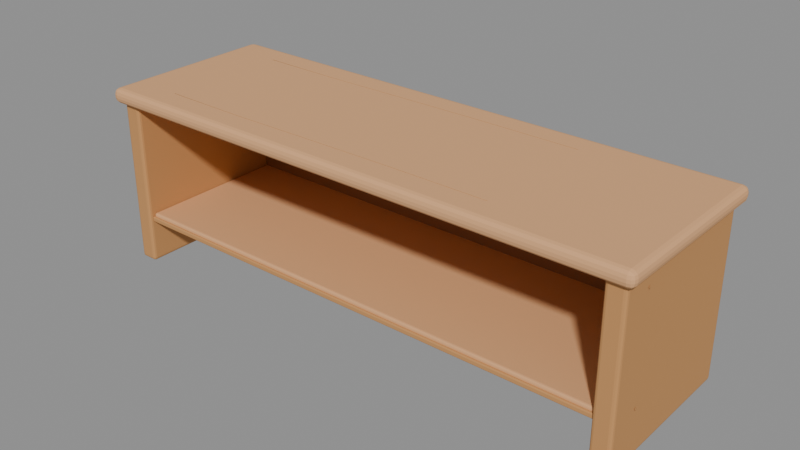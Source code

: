 # Source: workbench.blend  (saved by Blender 5.1.30; exported with 4.5.12 LTS)
import bpy
from mathutils import Matrix  # noqa: F401  (used for matrix-valued properties, if any)

bpy.ops.wm.read_factory_settings(use_empty=True)
scene = bpy.context.scene
scene.name = 'Scene'

# ---- materials (node trees are filled in below, after node groups)
mat_wood = bpy.data.materials.new('wood')
mat_wood.diffuse_color = (0.7231, 0.3916, 0.1878, 1.0)
mat_edge = bpy.data.materials.new('edge')
mat_edge.diffuse_color = (0.5711, 0.2831, 0.107, 1.0)
mat_wood_line = bpy.data.materials.new('wood_line')
mat_wood_line.diffuse_color = (0.5149, 0.2582, 0.09759, 1.0)
mat_rear = bpy.data.materials.new('rear')
mat_rear.diffuse_color = (0.3005, 0.1248, 0.04971, 1.0)

# ---- material node trees
mat_wood.use_nodes = True; mat_wood.node_tree.nodes.clear()
_N = mat_wood.node_tree.nodes; _L = mat_wood.node_tree.links
n0 = _N.new('ShaderNodeBsdfPrincipled'); n0.name = 'Principled BSDF'; n0.location = (-200, 100)
n0.inputs[0].default_value = (0.7231, 0.3916, 0.1878, 1.0)
n0.inputs[2].default_value = 0.78
n0.inputs[13].default_value = 0.25
n1 = _N.new('ShaderNodeOutputMaterial'); n1.name = 'Material Output'; n1.location = (200, 100)
_L.new(n0.outputs[0], n1.inputs[0])
n1.is_active_output = True
mat_edge.use_nodes = True; mat_edge.node_tree.nodes.clear()
_N = mat_edge.node_tree.nodes; _L = mat_edge.node_tree.links
n0 = _N.new('ShaderNodeBsdfPrincipled'); n0.name = 'Principled BSDF'; n0.location = (-200, 100)
n0.inputs[0].default_value = (0.5711, 0.2831, 0.107, 1.0)
n0.inputs[2].default_value = 0.78
n0.inputs[13].default_value = 0.25
n1 = _N.new('ShaderNodeOutputMaterial'); n1.name = 'Material Output'; n1.location = (200, 100)
_L.new(n0.outputs[0], n1.inputs[0])
n1.is_active_output = True
mat_wood_line.use_nodes = True; mat_wood_line.node_tree.nodes.clear()
_N = mat_wood_line.node_tree.nodes; _L = mat_wood_line.node_tree.links
n0 = _N.new('ShaderNodeBsdfPrincipled'); n0.name = 'Principled BSDF'; n0.location = (-200, 100)
n0.inputs[0].default_value = (0.5149, 0.2582, 0.09759, 1.0)
n0.inputs[2].default_value = 0.78
n0.inputs[13].default_value = 0.25
n1 = _N.new('ShaderNodeOutputMaterial'); n1.name = 'Material Output'; n1.location = (200, 100)
_L.new(n0.outputs[0], n1.inputs[0])
n1.is_active_output = True
mat_rear.use_nodes = True; mat_rear.node_tree.nodes.clear()
_N = mat_rear.node_tree.nodes; _L = mat_rear.node_tree.links
n0 = _N.new('ShaderNodeBsdfPrincipled'); n0.name = 'Principled BSDF'; n0.location = (-200, 100)
n0.inputs[0].default_value = (0.3005, 0.1248, 0.04971, 1.0)
n0.inputs[2].default_value = 0.78
n0.inputs[13].default_value = 0.25
n1 = _N.new('ShaderNodeOutputMaterial'); n1.name = 'Material Output'; n1.location = (200, 100)
_L.new(n0.outputs[0], n1.inputs[0])
n1.is_active_output = True

# ---- meshes
me_rounded_thick_worktop = bpy.data.meshes.new('Rounded_thick_worktop')
me_rounded_thick_worktop.from_pydata([(-1.49, -0.49, -0.04), (-1.49, -0.49, 0.04), (-1.49, 0.49, -0.04), (-1.49, 0.49, 0.04), (1.49, -0.49, -0.04), (1.49, -0.49, 0.04), (1.49, 0.49, -0.04), (1.49, 0.49, 0.04)], [], [(0, 1, 3, 2), (2, 3, 7, 6), (6, 7, 5, 4), (4, 5, 1, 0), (2, 6, 4, 0), (7, 3, 1, 5)])
me_rounded_thick_worktop.materials.append(mat_wood)
me_rounded_thick_worktop.update()
me_side_support = bpy.data.meshes.new('Side_support')
me_side_support.from_pydata([(-0.05, -0.45, -0.445), (-0.05, -0.45, 0.445), (-0.05, 0.45, -0.445), (-0.05, 0.45, 0.445), (0.05, -0.45, -0.445), (0.05, -0.45, 0.445), (0.05, 0.45, -0.445), (0.05, 0.45, 0.445)], [], [(0, 1, 3, 2), (2, 3, 7, 6), (6, 7, 5, 4), (4, 5, 1, 0), (2, 6, 4, 0), (7, 3, 1, 5)])
me_side_support.materials.append(mat_edge)
me_side_support.update()
me_wood_dowel = bpy.data.meshes.new('Wood_dowel')
me_wood_dowel.from_pydata([(0.0, 0.0, 0.007), (0.0, 0.0, -0.007), (0.0004114, 0.002832, 0.006062), (0.0007127, 0.004904, 0.0035), (0.0008229, 0.005663, 0.0), (0.0007127, 0.004904, -0.0035), (0.0004114, 0.002832, -0.006062), (0.0006657, 0.001082, 0.006062), (0.001153, 0.001873, 0.0035), (0.001331, 0.002163, 0.0), (0.001153, 0.001873, -0.0035), (0.0006657, 0.001082, -0.006062), (0.0006657, -0.001082, 0.006062), (0.001153, -0.001873, 0.0035), (0.001331, -0.002163, 0.0), (0.001153, -0.001873, -0.0035), (0.0006657, -0.001082, -0.006062), (0.0004114, -0.002832, 0.006062), (0.0007127, -0.004904, 0.0035), (0.0008229, -0.005663, 0.0), (0.0007127, -0.004904, -0.0035), (0.0004114, -0.002832, -0.006062), (6.985e-11, -0.0035, 0.006062), (9.313e-11, -0.006062, 0.0035), (1.397e-10, -0.007, 0.0), (9.313e-11, -0.006062, -0.0035), (6.985e-11, -0.0035, -0.006062), (-0.0004114, -0.002832, 0.006062), (-0.0007127, -0.004904, 0.0035), (-0.0008229, -0.005663, 0.0), (-0.0007127, -0.004904, -0.0035), (-0.0004114, -0.002832, -0.006062), (-0.0006657, -0.001082, 0.006062), (-0.001153, -0.001873, 0.0035), (-0.001331, -0.002163, 0.0), (-0.001153, -0.001873, -0.0035), (-0.0006657, -0.001082, -0.006062), (-0.0006657, 0.001082, 0.006062), (-0.001153, 0.001873, 0.0035), (-0.001331, 0.002163, 0.0), (-0.001153, 0.001873, -0.0035), (-0.0006657, 0.001082, -0.006062), (-0.0004114, 0.002832, 0.006062), (-0.0007127, 0.004904, 0.0035), (-0.0008229, 0.005663, 0.0), (-0.0007127, 0.004904, -0.0035), (-0.0004114, 0.002832, -0.006062), (-6.985e-11, 0.0035, 0.006062), (-1.397e-10, 0.006062, 0.0035), (-1.397e-10, 0.007, 0.0), (-1.397e-10, 0.006062, -0.0035), (-6.985e-11, 0.0035, -0.006062)], [], [(1, 51, 6), (50, 49, 4, 5), (48, 47, 2, 3), (51, 50, 5, 6), (49, 48, 3, 4), (47, 0, 2), (3, 2, 7, 8), (6, 5, 10, 11), (4, 3, 8, 9), (2, 0, 7), (1, 6, 11), (5, 4, 9, 10), (11, 10, 15, 16), (9, 8, 13, 14), (7, 0, 12), (1, 11, 16), (10, 9, 14, 15), (8, 7, 12, 13), (16, 15, 20, 21), (14, 13, 18, 19), (12, 0, 17), (1, 16, 21), (15, 14, 19, 20), (13, 12, 17, 18), (21, 20, 25, 26), (19, 18, 23, 24), (17, 0, 22), (1, 21, 26), (20, 19, 24, 25), (18, 17, 22, 23), (26, 25, 30, 31), (24, 23, 28, 29), (22, 0, 27), (1, 26, 31), (25, 24, 29, 30), (23, 22, 27, 28), (29, 28, 33, 34), (27, 0, 32), (1, 31, 36), (30, 29, 34, 35), (28, 27, 32, 33), (31, 30, 35, 36), (32, 0, 37), (1, 36, 41), (35, 34, 39, 40), (33, 32, 37, 38), (36, 35, 40, 41), (34, 33, 38, 39), (1, 41, 46), (40, 39, 44, 45), (38, 37, 42, 43), (41, 40, 45, 46), (39, 38, 43, 44), (37, 0, 42), (1, 46, 51), (45, 44, 49, 50), (43, 42, 47, 48), (46, 45, 50, 51), (44, 43, 48, 49), (42, 0, 47)])
me_wood_dowel.polygons.foreach_set('use_smooth', [True] * 60)
me_wood_dowel.materials.append(mat_wood_line)
me_wood_dowel.update()
me_wood_dowel_001 = bpy.data.meshes.new('Wood_dowel.001')
me_wood_dowel_001.from_pydata([(0.0, 0.0, 0.007), (0.0, 0.0, -0.007), (0.0004114, 0.002832, 0.006062), (0.0007127, 0.004904, 0.0035), (0.0008229, 0.005663, 0.0), (0.0007127, 0.004904, -0.0035), (0.0004114, 0.002832, -0.006062), (0.0006657, 0.001082, 0.006062), (0.001153, 0.001873, 0.0035), (0.001331, 0.002163, 0.0), (0.001153, 0.001873, -0.0035), (0.0006657, 0.001082, -0.006062), (0.0006657, -0.001082, 0.006062), (0.001153, -0.001873, 0.0035), (0.001331, -0.002163, 0.0), (0.001153, -0.001873, -0.0035), (0.0006657, -0.001082, -0.006062), (0.0004114, -0.002832, 0.006062), (0.0007127, -0.004904, 0.0035), (0.0008229, -0.005663, 0.0), (0.0007127, -0.004904, -0.0035), (0.0004114, -0.002832, -0.006062), (6.985e-11, -0.0035, 0.006062), (9.313e-11, -0.006062, 0.0035), (1.397e-10, -0.007, 0.0), (9.313e-11, -0.006062, -0.0035), (6.985e-11, -0.0035, -0.006062), (-0.0004114, -0.002832, 0.006062), (-0.0007127, -0.004904, 0.0035), (-0.0008229, -0.005663, 0.0), (-0.0007127, -0.004904, -0.0035), (-0.0004114, -0.002832, -0.006062), (-0.0006657, -0.001082, 0.006062), (-0.001153, -0.001873, 0.0035), (-0.001331, -0.002163, 0.0), (-0.001153, -0.001873, -0.0035), (-0.0006657, -0.001082, -0.006062), (-0.0006657, 0.001082, 0.006062), (-0.001153, 0.001873, 0.0035), (-0.001331, 0.002163, 0.0), (-0.001153, 0.001873, -0.0035), (-0.0006657, 0.001082, -0.006062), (-0.0004114, 0.002832, 0.006062), (-0.0007127, 0.004904, 0.0035), (-0.0008229, 0.005663, 0.0), (-0.0007127, 0.004904, -0.0035), (-0.0004114, 0.002832, -0.006062), (-6.985e-11, 0.0035, 0.006062), (-1.397e-10, 0.006062, 0.0035), (-1.397e-10, 0.007, 0.0), (-1.397e-10, 0.006062, -0.0035), (-6.985e-11, 0.0035, -0.006062)], [], [(48, 47, 2, 3), (51, 50, 5, 6), (49, 48, 3, 4), (47, 0, 2), (1, 51, 6), (50, 49, 4, 5), (6, 5, 10, 11), (4, 3, 8, 9), (2, 0, 7), (1, 6, 11), (5, 4, 9, 10), (3, 2, 7, 8), (11, 10, 15, 16), (9, 8, 13, 14), (7, 0, 12), (1, 11, 16), (10, 9, 14, 15), (8, 7, 12, 13), (14, 13, 18, 19), (12, 0, 17), (1, 16, 21), (15, 14, 19, 20), (13, 12, 17, 18), (16, 15, 20, 21), (17, 0, 22), (1, 21, 26), (20, 19, 24, 25), (18, 17, 22, 23), (21, 20, 25, 26), (19, 18, 23, 24), (1, 26, 31), (25, 24, 29, 30), (23, 22, 27, 28), (26, 25, 30, 31), (24, 23, 28, 29), (22, 0, 27), (1, 31, 36), (30, 29, 34, 35), (28, 27, 32, 33), (31, 30, 35, 36), (29, 28, 33, 34), (27, 0, 32), (1, 36, 41), (35, 34, 39, 40), (33, 32, 37, 38), (36, 35, 40, 41), (34, 33, 38, 39), (32, 0, 37), (40, 39, 44, 45), (38, 37, 42, 43), (41, 40, 45, 46), (39, 38, 43, 44), (37, 0, 42), (1, 41, 46), (43, 42, 47, 48), (46, 45, 50, 51), (44, 43, 48, 49), (42, 0, 47), (1, 46, 51), (45, 44, 49, 50)])
me_wood_dowel_001.polygons.foreach_set('use_smooth', [True] * 60)
me_wood_dowel_001.materials.append(mat_wood_line)
me_wood_dowel_001.update()
me_side_support_001 = bpy.data.meshes.new('Side_support.001')
me_side_support_001.from_pydata([(-0.05, -0.45, -0.445), (-0.05, -0.45, 0.445), (-0.05, 0.45, -0.445), (-0.05, 0.45, 0.445), (0.05, -0.45, -0.445), (0.05, -0.45, 0.445), (0.05, 0.45, -0.445), (0.05, 0.45, 0.445)], [], [(0, 1, 3, 2), (2, 3, 7, 6), (6, 7, 5, 4), (4, 5, 1, 0), (2, 6, 4, 0), (7, 3, 1, 5)])
me_side_support_001.materials.append(mat_edge)
me_side_support_001.update()
me_wood_dowel_002 = bpy.data.meshes.new('Wood_dowel.002')
me_wood_dowel_002.from_pydata([(0.0, 0.0, 0.007), (0.0, 0.0, -0.007), (0.0004114, 0.002832, 0.006062), (0.0007127, 0.004904, 0.0035), (0.0008229, 0.005663, 0.0), (0.0007127, 0.004904, -0.0035), (0.0004114, 0.002832, -0.006062), (0.0006657, 0.001082, 0.006062), (0.001153, 0.001873, 0.0035), (0.001331, 0.002163, 0.0), (0.001153, 0.001873, -0.0035), (0.0006657, 0.001082, -0.006062), (0.0006657, -0.001082, 0.006062), (0.001153, -0.001873, 0.0035), (0.001331, -0.002163, 0.0), (0.001153, -0.001873, -0.0035), (0.0006657, -0.001082, -0.006062), (0.0004114, -0.002832, 0.006062), (0.0007127, -0.004904, 0.0035), (0.0008229, -0.005663, 0.0), (0.0007127, -0.004904, -0.0035), (0.0004114, -0.002832, -0.006062), (6.985e-11, -0.0035, 0.006062), (9.313e-11, -0.006062, 0.0035), (1.397e-10, -0.007, 0.0), (9.313e-11, -0.006062, -0.0035), (6.985e-11, -0.0035, -0.006062), (-0.0004114, -0.002832, 0.006062), (-0.0007127, -0.004904, 0.0035), (-0.0008229, -0.005663, 0.0), (-0.0007127, -0.004904, -0.0035), (-0.0004114, -0.002832, -0.006062), (-0.0006657, -0.001082, 0.006062), (-0.001153, -0.001873, 0.0035), (-0.001331, -0.002163, 0.0), (-0.001153, -0.001873, -0.0035), (-0.0006657, -0.001082, -0.006062), (-0.0006657, 0.001082, 0.006062), (-0.001153, 0.001873, 0.0035), (-0.001331, 0.002163, 0.0), (-0.001153, 0.001873, -0.0035), (-0.0006657, 0.001082, -0.006062), (-0.0004114, 0.002832, 0.006062), (-0.0007127, 0.004904, 0.0035), (-0.0008229, 0.005663, 0.0), (-0.0007127, 0.004904, -0.0035), (-0.0004114, 0.002832, -0.006062), (-6.985e-11, 0.0035, 0.006062), (-1.397e-10, 0.006062, 0.0035), (-1.397e-10, 0.007, 0.0), (-1.397e-10, 0.006062, -0.0035), (-6.985e-11, 0.0035, -0.006062)], [], [(50, 49, 4, 5), (48, 47, 2, 3), (51, 50, 5, 6), (49, 48, 3, 4), (47, 0, 2), (1, 51, 6), (6, 5, 10, 11), (4, 3, 8, 9), (2, 0, 7), (1, 6, 11), (5, 4, 9, 10), (3, 2, 7, 8), (11, 10, 15, 16), (9, 8, 13, 14), (7, 0, 12), (1, 11, 16), (10, 9, 14, 15), (8, 7, 12, 13), (16, 15, 20, 21), (14, 13, 18, 19), (12, 0, 17), (1, 16, 21), (15, 14, 19, 20), (13, 12, 17, 18), (19, 18, 23, 24), (17, 0, 22), (1, 21, 26), (20, 19, 24, 25), (18, 17, 22, 23), (21, 20, 25, 26), (22, 0, 27), (1, 26, 31), (25, 24, 29, 30), (23, 22, 27, 28), (26, 25, 30, 31), (24, 23, 28, 29), (1, 31, 36), (30, 29, 34, 35), (28, 27, 32, 33), (31, 30, 35, 36), (29, 28, 33, 34), (27, 0, 32), (1, 36, 41), (35, 34, 39, 40), (33, 32, 37, 38), (36, 35, 40, 41), (34, 33, 38, 39), (32, 0, 37), (1, 41, 46), (40, 39, 44, 45), (38, 37, 42, 43), (41, 40, 45, 46), (39, 38, 43, 44), (37, 0, 42), (45, 44, 49, 50), (43, 42, 47, 48), (46, 45, 50, 51), (44, 43, 48, 49), (42, 0, 47), (1, 46, 51)])
me_wood_dowel_002.polygons.foreach_set('use_smooth', [True] * 60)
me_wood_dowel_002.materials.append(mat_wood_line)
me_wood_dowel_002.update()
me_wood_dowel_003 = bpy.data.meshes.new('Wood_dowel.003')
me_wood_dowel_003.from_pydata([(0.0, 0.0, 0.007), (0.0, 0.0, -0.007), (0.0004114, 0.002832, 0.006062), (0.0007127, 0.004904, 0.0035), (0.0008229, 0.005663, 0.0), (0.0007127, 0.004904, -0.0035), (0.0004114, 0.002832, -0.006062), (0.0006657, 0.001082, 0.006062), (0.001153, 0.001873, 0.0035), (0.001331, 0.002163, 0.0), (0.001153, 0.001873, -0.0035), (0.0006657, 0.001082, -0.006062), (0.0006657, -0.001082, 0.006062), (0.001153, -0.001873, 0.0035), (0.001331, -0.002163, 0.0), (0.001153, -0.001873, -0.0035), (0.0006657, -0.001082, -0.006062), (0.0004114, -0.002832, 0.006062), (0.0007127, -0.004904, 0.0035), (0.0008229, -0.005663, 0.0), (0.0007127, -0.004904, -0.0035), (0.0004114, -0.002832, -0.006062), (6.985e-11, -0.0035, 0.006062), (9.313e-11, -0.006062, 0.0035), (1.397e-10, -0.007, 0.0), (9.313e-11, -0.006062, -0.0035), (6.985e-11, -0.0035, -0.006062), (-0.0004114, -0.002832, 0.006062), (-0.0007127, -0.004904, 0.0035), (-0.0008229, -0.005663, 0.0), (-0.0007127, -0.004904, -0.0035), (-0.0004114, -0.002832, -0.006062), (-0.0006657, -0.001082, 0.006062), (-0.001153, -0.001873, 0.0035), (-0.001331, -0.002163, 0.0), (-0.001153, -0.001873, -0.0035), (-0.0006657, -0.001082, -0.006062), (-0.0006657, 0.001082, 0.006062), (-0.001153, 0.001873, 0.0035), (-0.001331, 0.002163, 0.0), (-0.001153, 0.001873, -0.0035), (-0.0006657, 0.001082, -0.006062), (-0.0004114, 0.002832, 0.006062), (-0.0007127, 0.004904, 0.0035), (-0.0008229, 0.005663, 0.0), (-0.0007127, 0.004904, -0.0035), (-0.0004114, 0.002832, -0.006062), (-6.985e-11, 0.0035, 0.006062), (-1.397e-10, 0.006062, 0.0035), (-1.397e-10, 0.007, 0.0), (-1.397e-10, 0.006062, -0.0035), (-6.985e-11, 0.0035, -0.006062)], [], [(51, 50, 5, 6), (49, 48, 3, 4), (47, 0, 2), (1, 51, 6), (50, 49, 4, 5), (48, 47, 2, 3), (4, 3, 8, 9), (2, 0, 7), (1, 6, 11), (5, 4, 9, 10), (3, 2, 7, 8), (6, 5, 10, 11), (7, 0, 12), (1, 11, 16), (10, 9, 14, 15), (8, 7, 12, 13), (11, 10, 15, 16), (9, 8, 13, 14), (1, 16, 21), (15, 14, 19, 20), (13, 12, 17, 18), (16, 15, 20, 21), (14, 13, 18, 19), (12, 0, 17), (1, 21, 26), (20, 19, 24, 25), (18, 17, 22, 23), (21, 20, 25, 26), (19, 18, 23, 24), (17, 0, 22), (1, 26, 31), (25, 24, 29, 30), (23, 22, 27, 28), (26, 25, 30, 31), (24, 23, 28, 29), (22, 0, 27), (30, 29, 34, 35), (28, 27, 32, 33), (31, 30, 35, 36), (29, 28, 33, 34), (27, 0, 32), (1, 31, 36), (33, 32, 37, 38), (36, 35, 40, 41), (34, 33, 38, 39), (32, 0, 37), (1, 36, 41), (35, 34, 39, 40), (41, 40, 45, 46), (39, 38, 43, 44), (37, 0, 42), (1, 41, 46), (40, 39, 44, 45), (38, 37, 42, 43), (46, 45, 50, 51), (44, 43, 48, 49), (42, 0, 47), (1, 46, 51), (45, 44, 49, 50), (43, 42, 47, 48)])
me_wood_dowel_003.polygons.foreach_set('use_smooth', [True] * 60)
me_wood_dowel_003.materials.append(mat_wood_line)
me_wood_dowel_003.update()
me_closed_rear_panel = bpy.data.meshes.new('Closed_rear_panel')
me_closed_rear_panel.from_pydata([(-1.35, -0.0225, -0.39), (-1.35, -0.0225, 0.39), (-1.35, 0.0225, -0.39), (-1.35, 0.0225, 0.39), (1.35, -0.0225, -0.39), (1.35, -0.0225, 0.39), (1.35, 0.0225, -0.39), (1.35, 0.0225, 0.39)], [], [(0, 1, 3, 2), (2, 3, 7, 6), (6, 7, 5, 4), (4, 5, 1, 0), (2, 6, 4, 0), (7, 3, 1, 5)])
me_closed_rear_panel.materials.append(mat_rear)
me_closed_rear_panel.update()
me_empty_storage_shelf = bpy.data.meshes.new('Empty_storage_shelf')
me_empty_storage_shelf.from_pydata([(-1.35, -0.42, -0.025), (-1.35, -0.42, 0.025), (-1.35, 0.42, -0.025), (-1.35, 0.42, 0.025), (1.35, -0.42, -0.025), (1.35, -0.42, 0.025), (1.35, 0.42, -0.025), (1.35, 0.42, 0.025)], [], [(0, 1, 3, 2), (2, 3, 7, 6), (6, 7, 5, 4), (4, 5, 1, 0), (2, 6, 4, 0), (7, 3, 1, 5)])
me_empty_storage_shelf.materials.append(mat_wood)
me_empty_storage_shelf.update()
me_shelf_front_edge = bpy.data.meshes.new('Shelf_front_edge')
me_shelf_front_edge.from_pydata([(-1.35, -0.009, -0.0135), (-1.35, -0.009, 0.0135), (-1.35, 0.009, -0.0135), (-1.35, 0.009, 0.0135), (1.35, -0.009, -0.0135), (1.35, -0.009, 0.0135), (1.35, 0.009, -0.0135), (1.35, 0.009, 0.0135)], [], [(0, 1, 3, 2), (2, 3, 7, 6), (6, 7, 5, 4), (4, 5, 1, 0), (2, 6, 4, 0), (7, 3, 1, 5)])
me_shelf_front_edge.materials.append(mat_edge)
me_shelf_front_edge.update()
me_simple_worktop_grain = bpy.data.meshes.new('Simple_worktop_grain')
me_simple_worktop_grain.from_pydata([(-1.181, 0.3404, 0.9705), (-1.181, 0.3403, 0.9707), (-1.181, 0.34, 0.9708), (-1.181, 0.3398, 0.9707), (-1.181, 0.3397, 0.9705), (-1.181, 0.3398, 0.9703), (-1.181, 0.34, 0.9701), (-1.181, 0.3403, 0.9703), (-1.18, 0.3406, 0.9705), (-1.18, 0.3404, 0.9709), (-1.18, 0.34, 0.9711), (-1.18, 0.3396, 0.9709), (-1.18, 0.3394, 0.9705), (-1.18, 0.3396, 0.9701), (-1.18, 0.34, 0.9699), (-1.18, 0.3404, 0.9701), (-1.18, 0.3407, 0.9705), (-1.18, 0.3405, 0.971), (-1.18, 0.34, 0.9712), (-1.18, 0.3395, 0.971), (-1.18, 0.3393, 0.9705), (-1.18, 0.3395, 0.97), (-1.18, 0.34, 0.9698), (-1.18, 0.3405, 0.97), (-0.72, 0.3347, 0.9705), (-0.72, 0.3345, 0.971), (-0.72, 0.334, 0.9712), (-0.72, 0.3335, 0.971), (-0.72, 0.3333, 0.9705), (-0.72, 0.3335, 0.97), (-0.72, 0.334, 0.9698), (-0.72, 0.3345, 0.97), (-0.3, 0.3407, 0.9705), (-0.3, 0.3405, 0.971), (-0.3, 0.34, 0.9712), (-0.3, 0.3395, 0.971), (-0.3, 0.3393, 0.9705), (-0.3, 0.3395, 0.97), (-0.3, 0.34, 0.9698), (-0.3, 0.3405, 0.97), (0.2, 0.3447, 0.9705), (0.2, 0.3445, 0.971), (0.2, 0.344, 0.9712), (0.2, 0.3435, 0.971), (0.2, 0.3433, 0.9705), (0.2, 0.3435, 0.97), (0.2, 0.344, 0.9698), (0.2, 0.3445, 0.97), (0.74, 0.3407, 0.9705), (0.74, 0.3405, 0.971), (0.74, 0.34, 0.9712), (0.74, 0.3395, 0.971), (0.74, 0.3393, 0.9705), (0.74, 0.3395, 0.97), (0.74, 0.34, 0.9698), (0.74, 0.3405, 0.97), (0.7404, 0.3406, 0.9705), (0.7404, 0.3404, 0.9709), (0.7404, 0.34, 0.9711), (0.7403, 0.3396, 0.9709), (0.7403, 0.3394, 0.9705), (0.7403, 0.3396, 0.9701), (0.7404, 0.34, 0.9699), (0.7404, 0.3404, 0.9701), (0.7406, 0.3403, 0.9705), (0.7406, 0.3402, 0.9707), (0.7406, 0.34, 0.9708), (0.7406, 0.3397, 0.9707), (0.7406, 0.3396, 0.9705), (0.7406, 0.3397, 0.9703), (0.7406, 0.34, 0.9701), (0.7406, 0.3402, 0.9703), (-1.181, 0.34, 0.9705), (0.7407, 0.34, 0.9705)], [], [(0, 1, 9, 8), (1, 2, 10, 9), (2, 3, 11, 10), (3, 4, 12, 11), (4, 5, 13, 12), (5, 6, 14, 13), (6, 7, 15, 14), (7, 0, 8, 15), (8, 9, 17, 16), (9, 10, 18, 17), (10, 11, 19, 18), (11, 12, 20, 19), (12, 13, 21, 20), (13, 14, 22, 21), (14, 15, 23, 22), (15, 8, 16, 23), (16, 17, 25, 24), (17, 18, 26, 25), (18, 19, 27, 26), (19, 20, 28, 27), (20, 21, 29, 28), (21, 22, 30, 29), (22, 23, 31, 30), (23, 16, 24, 31), (24, 25, 33, 32), (25, 26, 34, 33), (26, 27, 35, 34), (27, 28, 36, 35), (28, 29, 37, 36), (29, 30, 38, 37), (30, 31, 39, 38), (31, 24, 32, 39), (32, 33, 41, 40), (33, 34, 42, 41), (34, 35, 43, 42), (35, 36, 44, 43), (36, 37, 45, 44), (37, 38, 46, 45), (38, 39, 47, 46), (39, 32, 40, 47), (40, 41, 49, 48), (41, 42, 50, 49), (42, 43, 51, 50), (43, 44, 52, 51), (44, 45, 53, 52), (45, 46, 54, 53), (46, 47, 55, 54), (47, 40, 48, 55), (48, 49, 57, 56), (49, 50, 58, 57), (50, 51, 59, 58), (51, 52, 60, 59), (52, 53, 61, 60), (53, 54, 62, 61), (54, 55, 63, 62), (55, 48, 56, 63), (56, 57, 65, 64), (57, 58, 66, 65), (58, 59, 67, 66), (59, 60, 68, 67), (60, 61, 69, 68), (61, 62, 70, 69), (62, 63, 71, 70), (63, 56, 64, 71), (1, 0, 72), (2, 1, 72), (3, 2, 72), (4, 3, 72), (5, 4, 72), (6, 5, 72), (7, 6, 72), (0, 7, 72), (64, 65, 73), (65, 66, 73), (66, 67, 73), (67, 68, 73), (68, 69, 73), (69, 70, 73), (70, 71, 73), (71, 64, 73)])
me_simple_worktop_grain.polygons.foreach_set('use_smooth', [True] * 80)
me_simple_worktop_grain.materials.append(mat_wood_line)
me_simple_worktop_grain.update()
me_simple_worktop_grain_001 = bpy.data.meshes.new('Simple_worktop_grain.001')
me_simple_worktop_grain_001.from_pydata([(-1.181, -0.3396, 0.9705), (-1.181, -0.3397, 0.9707), (-1.181, -0.34, 0.9708), (-1.181, -0.3402, 0.9707), (-1.181, -0.3403, 0.9705), (-1.181, -0.3402, 0.9703), (-1.181, -0.34, 0.9701), (-1.181, -0.3397, 0.9703), (-1.18, -0.3394, 0.9705), (-1.18, -0.3396, 0.9709), (-1.18, -0.34, 0.9711), (-1.18, -0.3404, 0.9709), (-1.18, -0.3406, 0.9705), (-1.18, -0.3404, 0.9701), (-1.18, -0.34, 0.9699), (-1.18, -0.3396, 0.9701), (-1.18, -0.3393, 0.9705), (-1.18, -0.3395, 0.971), (-1.18, -0.34, 0.9712), (-1.18, -0.3405, 0.971), (-1.18, -0.3407, 0.9705), (-1.18, -0.3405, 0.97), (-1.18, -0.34, 0.9698), (-1.18, -0.3395, 0.97), (-0.72, -0.3453, 0.9705), (-0.72, -0.3455, 0.971), (-0.72, -0.346, 0.9712), (-0.72, -0.3465, 0.971), (-0.72, -0.3467, 0.9705), (-0.72, -0.3465, 0.97), (-0.72, -0.346, 0.9698), (-0.72, -0.3455, 0.97), (-0.3, -0.3393, 0.9705), (-0.3, -0.3395, 0.971), (-0.3, -0.34, 0.9712), (-0.3, -0.3405, 0.971), (-0.3, -0.3407, 0.9705), (-0.3, -0.3405, 0.97), (-0.3, -0.34, 0.9698), (-0.3, -0.3395, 0.97), (0.2, -0.3353, 0.9705), (0.2, -0.3355, 0.971), (0.2, -0.336, 0.9712), (0.2, -0.3365, 0.971), (0.2, -0.3367, 0.9705), (0.2, -0.3365, 0.97), (0.2, -0.336, 0.9698), (0.2, -0.3355, 0.97), (0.74, -0.3393, 0.9705), (0.74, -0.3395, 0.971), (0.74, -0.34, 0.9712), (0.74, -0.3405, 0.971), (0.74, -0.3407, 0.9705), (0.74, -0.3405, 0.97), (0.74, -0.34, 0.9698), (0.74, -0.3395, 0.97), (0.7404, -0.3394, 0.9705), (0.7404, -0.3396, 0.9709), (0.7404, -0.34, 0.9711), (0.7403, -0.3404, 0.9709), (0.7403, -0.3406, 0.9705), (0.7403, -0.3404, 0.9701), (0.7404, -0.34, 0.9699), (0.7404, -0.3396, 0.9701), (0.7406, -0.3397, 0.9705), (0.7406, -0.3398, 0.9707), (0.7406, -0.34, 0.9708), (0.7406, -0.3403, 0.9707), (0.7406, -0.3404, 0.9705), (0.7406, -0.3403, 0.9703), (0.7406, -0.34, 0.9701), (0.7406, -0.3398, 0.9703), (-1.181, -0.34, 0.9705), (0.7407, -0.34, 0.9705)], [], [(0, 1, 9, 8), (1, 2, 10, 9), (2, 3, 11, 10), (3, 4, 12, 11), (4, 5, 13, 12), (5, 6, 14, 13), (6, 7, 15, 14), (7, 0, 8, 15), (8, 9, 17, 16), (9, 10, 18, 17), (10, 11, 19, 18), (11, 12, 20, 19), (12, 13, 21, 20), (13, 14, 22, 21), (14, 15, 23, 22), (15, 8, 16, 23), (16, 17, 25, 24), (17, 18, 26, 25), (18, 19, 27, 26), (19, 20, 28, 27), (20, 21, 29, 28), (21, 22, 30, 29), (22, 23, 31, 30), (23, 16, 24, 31), (24, 25, 33, 32), (25, 26, 34, 33), (26, 27, 35, 34), (27, 28, 36, 35), (28, 29, 37, 36), (29, 30, 38, 37), (30, 31, 39, 38), (31, 24, 32, 39), (32, 33, 41, 40), (33, 34, 42, 41), (34, 35, 43, 42), (35, 36, 44, 43), (36, 37, 45, 44), (37, 38, 46, 45), (38, 39, 47, 46), (39, 32, 40, 47), (40, 41, 49, 48), (41, 42, 50, 49), (42, 43, 51, 50), (43, 44, 52, 51), (44, 45, 53, 52), (45, 46, 54, 53), (46, 47, 55, 54), (47, 40, 48, 55), (48, 49, 57, 56), (49, 50, 58, 57), (50, 51, 59, 58), (51, 52, 60, 59), (52, 53, 61, 60), (53, 54, 62, 61), (54, 55, 63, 62), (55, 48, 56, 63), (56, 57, 65, 64), (57, 58, 66, 65), (58, 59, 67, 66), (59, 60, 68, 67), (60, 61, 69, 68), (61, 62, 70, 69), (62, 63, 71, 70), (63, 56, 64, 71), (1, 0, 72), (2, 1, 72), (3, 2, 72), (4, 3, 72), (5, 4, 72), (6, 5, 72), (7, 6, 72), (0, 7, 72), (64, 65, 73), (65, 66, 73), (66, 67, 73), (67, 68, 73), (68, 69, 73), (69, 70, 73), (70, 71, 73), (71, 64, 73)])
me_simple_worktop_grain_001.polygons.foreach_set('use_smooth', [True] * 80)
me_simple_worktop_grain_001.materials.append(mat_wood_line)
me_simple_worktop_grain_001.update()

# ---- objects
ob_floristworkbench = bpy.data.objects.new('FloristWorkbench', None)
ob_rounded_thick_worktop = bpy.data.objects.new('Rounded_thick_worktop', me_rounded_thick_worktop)
ob_side_support = bpy.data.objects.new('Side_support', me_side_support)
ob_wood_dowel = bpy.data.objects.new('Wood_dowel', me_wood_dowel)
ob_wood_dowel_001 = bpy.data.objects.new('Wood_dowel.001', me_wood_dowel_001)
ob_side_support_001 = bpy.data.objects.new('Side_support.001', me_side_support_001)
ob_wood_dowel_002 = bpy.data.objects.new('Wood_dowel.002', me_wood_dowel_002)
ob_wood_dowel_003 = bpy.data.objects.new('Wood_dowel.003', me_wood_dowel_003)
ob_closed_rear_panel = bpy.data.objects.new('Closed_rear_panel', me_closed_rear_panel)
ob_empty_storage_shelf = bpy.data.objects.new('Empty_storage_shelf', me_empty_storage_shelf)
ob_shelf_front_edge = bpy.data.objects.new('Shelf_front_edge', me_shelf_front_edge)
ob_simple_worktop_grain = bpy.data.objects.new('Simple_worktop_grain', me_simple_worktop_grain)
ob_simple_worktop_grain_001 = bpy.data.objects.new('Simple_worktop_grain.001', me_simple_worktop_grain_001)

# ---- transforms, parenting, visibility, modifiers, constraints
ob_floristworkbench.location = (0.0, 0.0, 0.0)
ob_floristworkbench.empty_display_size = 0.05
ob_rounded_thick_worktop.parent = ob_floristworkbench
ob_rounded_thick_worktop.location = (0.0, 0.0, 0.93)
_m = ob_rounded_thick_worktop.modifiers.new('Bevel', 'BEVEL')
_m.width = 0.032
_m.width_pct = 0.032
_m.segments = 3
_m.angle_limit = 0.6109
ob_side_support.parent = ob_floristworkbench
ob_side_support.location = (-1.4, 0.0, 0.445)
_m = ob_side_support.modifiers.new('Bevel', 'BEVEL')
_m.width = 0.017
_m.width_pct = 0.017
_m.segments = 3
_m.angle_limit = 0.6109
ob_wood_dowel.parent = ob_floristworkbench
ob_wood_dowel.location = (-1.454, -0.28, 0.25)
ob_wood_dowel_001.parent = ob_floristworkbench
ob_wood_dowel_001.location = (-1.454, -0.28, 0.81)
ob_side_support_001.parent = ob_floristworkbench
ob_side_support_001.location = (1.4, 0.0, 0.445)
_m = ob_side_support_001.modifiers.new('Bevel', 'BEVEL')
_m.width = 0.017
_m.width_pct = 0.017
_m.segments = 3
_m.angle_limit = 0.6109
ob_wood_dowel_002.parent = ob_floristworkbench
ob_wood_dowel_002.location = (1.454, -0.28, 0.25)
ob_wood_dowel_003.parent = ob_floristworkbench
ob_wood_dowel_003.location = (1.454, -0.28, 0.81)
ob_closed_rear_panel.parent = ob_floristworkbench
ob_closed_rear_panel.location = (0.0, 0.424, 0.475)
_m = ob_closed_rear_panel.modifiers.new('Bevel', 'BEVEL')
_m.width = 0.009
_m.width_pct = 0.009
_m.segments = 3
_m.angle_limit = 0.6109
ob_empty_storage_shelf.parent = ob_floristworkbench
ob_empty_storage_shelf.location = (0.0, 0.0, 0.255)
_m = ob_empty_storage_shelf.modifiers.new('Bevel', 'BEVEL')
_m.width = 0.012
_m.width_pct = 0.012
_m.segments = 3
_m.angle_limit = 0.6109
ob_shelf_front_edge.parent = ob_floristworkbench
ob_shelf_front_edge.location = (0.0, -0.424, 0.249)
_m = ob_shelf_front_edge.modifiers.new('Bevel', 'BEVEL')
_m.width = 0.006
_m.width_pct = 0.006
_m.segments = 3
_m.angle_limit = 0.6109
ob_simple_worktop_grain.parent = ob_floristworkbench
ob_simple_worktop_grain.location = (0.0, 0.0, 0.0)
ob_simple_worktop_grain_001.parent = ob_floristworkbench
ob_simple_worktop_grain_001.location = (0.0, 0.0, 0.0)

# ---- collection membership
scene.collection.objects.link(ob_floristworkbench)
scene.collection.objects.link(ob_rounded_thick_worktop)
scene.collection.objects.link(ob_side_support)
scene.collection.objects.link(ob_wood_dowel)
scene.collection.objects.link(ob_wood_dowel_001)
scene.collection.objects.link(ob_side_support_001)
scene.collection.objects.link(ob_wood_dowel_002)
scene.collection.objects.link(ob_wood_dowel_003)
scene.collection.objects.link(ob_closed_rear_panel)
scene.collection.objects.link(ob_empty_storage_shelf)
scene.collection.objects.link(ob_shelf_front_edge)
scene.collection.objects.link(ob_simple_worktop_grain)
scene.collection.objects.link(ob_simple_worktop_grain_001)

# ---- scene / render settings (as saved in the file)
scene.frame_start = 1; scene.frame_end = 250; scene.frame_set(1)
scene.render.engine = 'BLENDER_EEVEE_NEXT'
scene.render.bake_bias = 0.0
scene.render.bake_samples = 0
scene.cycles.sampling_pattern = 'TABULATED_SOBOL'
scene.eevee.use_volume_custom_range = False
bpy.context.view_layer.update()

# ---- added for rendering (the .blend has no active camera and no usable light): camera, sun + grey world if the file has none
cam_auto = bpy.data.cameras.new('AutoCamera')
cam_auto.lens = 50.0
cam_auto.sensor_width = 36.0
cam_auto.clip_end = 1000.0
ob_auto_camera = bpy.data.objects.new('AutoCamera', cam_auto)
scene.collection.objects.link(ob_auto_camera)
ob_auto_camera.location = (3.03835, -3.64602, 2.91628)
ob_auto_camera.rotation_euler = (1.09748, -7.21219e-08, 0.694738)
scene.camera = ob_auto_camera
light_auto_sun = bpy.data.lights.new('AutoSun', 'SUN')
light_auto_sun.energy = 3.0
light_auto_sun.angle = 0.0523599
ob_auto_sun = bpy.data.objects.new('AutoSun', light_auto_sun)
scene.collection.objects.link(ob_auto_sun)
ob_auto_sun.rotation_euler = (0.872665, 0.174533, 0.523599)
if scene.world is None:
    world_auto = bpy.data.worlds.new('AutoWorld')
    world_auto.color = (0.3, 0.3, 0.3)
    scene.world = world_auto
bpy.context.view_layer.update()
